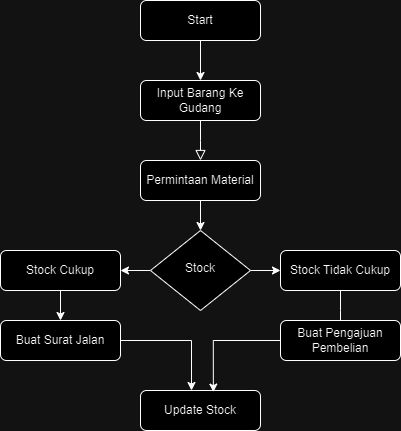

The diagram above was exported from draw.io. Its source (the exported page's mxGraphModel, read from the mxfile embedded in the PNG):
<mxGraphModel dx="1050" dy="522" grid="1" gridSize="10" guides="1" tooltips="1" connect="1" arrows="1" fold="1" page="1" pageScale="1" pageWidth="827" pageHeight="1169" math="0" shadow="0">
  <root>
    <mxCell id="WIyWlLk6GJQsqaUBKTNV-0" />
    <mxCell id="WIyWlLk6GJQsqaUBKTNV-1" parent="WIyWlLk6GJQsqaUBKTNV-0" />
    <mxCell id="WIyWlLk6GJQsqaUBKTNV-2" value="" style="rounded=0;html=1;jettySize=auto;orthogonalLoop=1;fontSize=11;endArrow=block;endFill=0;endSize=8;strokeWidth=1;shadow=0;labelBackgroundColor=none;edgeStyle=orthogonalEdgeStyle;" parent="WIyWlLk6GJQsqaUBKTNV-1" source="WIyWlLk6GJQsqaUBKTNV-3" edge="1">
      <mxGeometry relative="1" as="geometry">
        <mxPoint x="409" y="220" as="targetPoint" />
      </mxGeometry>
    </mxCell>
    <mxCell id="WIyWlLk6GJQsqaUBKTNV-3" value="Input Barang Ke Gudang" style="rounded=1;whiteSpace=wrap;html=1;fontSize=12;glass=0;strokeWidth=1;shadow=0;" parent="WIyWlLk6GJQsqaUBKTNV-1" vertex="1">
      <mxGeometry x="349" y="140" width="120" height="40" as="geometry" />
    </mxCell>
    <mxCell id="xPJHG2wuSVV28kTHTrur-12" style="edgeStyle=orthogonalEdgeStyle;rounded=0;orthogonalLoop=1;jettySize=auto;html=1;exitX=1;exitY=0.5;exitDx=0;exitDy=0;entryX=0;entryY=0.5;entryDx=0;entryDy=0;" edge="1" parent="WIyWlLk6GJQsqaUBKTNV-1" source="WIyWlLk6GJQsqaUBKTNV-10" target="WIyWlLk6GJQsqaUBKTNV-12">
      <mxGeometry relative="1" as="geometry" />
    </mxCell>
    <mxCell id="xPJHG2wuSVV28kTHTrur-13" style="edgeStyle=orthogonalEdgeStyle;rounded=0;orthogonalLoop=1;jettySize=auto;html=1;exitX=0;exitY=0.5;exitDx=0;exitDy=0;entryX=1;entryY=0.5;entryDx=0;entryDy=0;" edge="1" parent="WIyWlLk6GJQsqaUBKTNV-1" source="WIyWlLk6GJQsqaUBKTNV-10" target="WIyWlLk6GJQsqaUBKTNV-11">
      <mxGeometry relative="1" as="geometry" />
    </mxCell>
    <mxCell id="WIyWlLk6GJQsqaUBKTNV-10" value="Stock" style="rhombus;whiteSpace=wrap;html=1;shadow=0;fontFamily=Helvetica;fontSize=12;align=center;strokeWidth=1;spacing=6;spacingTop=-4;" parent="WIyWlLk6GJQsqaUBKTNV-1" vertex="1">
      <mxGeometry x="359" y="290" width="100" height="80" as="geometry" />
    </mxCell>
    <mxCell id="xPJHG2wuSVV28kTHTrur-5" style="edgeStyle=orthogonalEdgeStyle;rounded=0;orthogonalLoop=1;jettySize=auto;html=1;exitX=0.5;exitY=1;exitDx=0;exitDy=0;entryX=0.5;entryY=0;entryDx=0;entryDy=0;" edge="1" parent="WIyWlLk6GJQsqaUBKTNV-1" source="WIyWlLk6GJQsqaUBKTNV-11" target="xPJHG2wuSVV28kTHTrur-4">
      <mxGeometry relative="1" as="geometry" />
    </mxCell>
    <mxCell id="WIyWlLk6GJQsqaUBKTNV-11" value="Stock Cukup" style="rounded=1;whiteSpace=wrap;html=1;fontSize=12;glass=0;strokeWidth=1;shadow=0;" parent="WIyWlLk6GJQsqaUBKTNV-1" vertex="1">
      <mxGeometry x="209" y="310" width="120" height="40" as="geometry" />
    </mxCell>
    <mxCell id="xPJHG2wuSVV28kTHTrur-8" style="edgeStyle=orthogonalEdgeStyle;rounded=0;orthogonalLoop=1;jettySize=auto;html=1;exitX=0.5;exitY=1;exitDx=0;exitDy=0;" edge="1" parent="WIyWlLk6GJQsqaUBKTNV-1" source="WIyWlLk6GJQsqaUBKTNV-12">
      <mxGeometry relative="1" as="geometry">
        <mxPoint x="549" y="390" as="targetPoint" />
      </mxGeometry>
    </mxCell>
    <mxCell id="WIyWlLk6GJQsqaUBKTNV-12" value="Stock Tidak Cukup" style="rounded=1;whiteSpace=wrap;html=1;fontSize=12;glass=0;strokeWidth=1;shadow=0;" parent="WIyWlLk6GJQsqaUBKTNV-1" vertex="1">
      <mxGeometry x="489" y="310" width="120" height="40" as="geometry" />
    </mxCell>
    <mxCell id="xPJHG2wuSVV28kTHTrur-1" style="edgeStyle=orthogonalEdgeStyle;rounded=0;orthogonalLoop=1;jettySize=auto;html=1;exitX=0.5;exitY=1;exitDx=0;exitDy=0;entryX=0.5;entryY=0;entryDx=0;entryDy=0;" edge="1" parent="WIyWlLk6GJQsqaUBKTNV-1" source="xPJHG2wuSVV28kTHTrur-0" target="WIyWlLk6GJQsqaUBKTNV-3">
      <mxGeometry relative="1" as="geometry" />
    </mxCell>
    <mxCell id="xPJHG2wuSVV28kTHTrur-0" value="Start" style="rounded=1;whiteSpace=wrap;html=1;fontSize=12;glass=0;strokeWidth=1;shadow=0;" vertex="1" parent="WIyWlLk6GJQsqaUBKTNV-1">
      <mxGeometry x="349" y="60" width="120" height="40" as="geometry" />
    </mxCell>
    <mxCell id="xPJHG2wuSVV28kTHTrur-3" style="edgeStyle=orthogonalEdgeStyle;rounded=0;orthogonalLoop=1;jettySize=auto;html=1;exitX=0.5;exitY=1;exitDx=0;exitDy=0;entryX=0.5;entryY=0;entryDx=0;entryDy=0;" edge="1" parent="WIyWlLk6GJQsqaUBKTNV-1" source="xPJHG2wuSVV28kTHTrur-2" target="WIyWlLk6GJQsqaUBKTNV-10">
      <mxGeometry relative="1" as="geometry" />
    </mxCell>
    <mxCell id="xPJHG2wuSVV28kTHTrur-2" value="Permintaan Material" style="rounded=1;whiteSpace=wrap;html=1;fontSize=12;glass=0;strokeWidth=1;shadow=0;" vertex="1" parent="WIyWlLk6GJQsqaUBKTNV-1">
      <mxGeometry x="349" y="220" width="120" height="40" as="geometry" />
    </mxCell>
    <mxCell id="xPJHG2wuSVV28kTHTrur-7" style="edgeStyle=orthogonalEdgeStyle;rounded=0;orthogonalLoop=1;jettySize=auto;html=1;" edge="1" parent="WIyWlLk6GJQsqaUBKTNV-1" source="xPJHG2wuSVV28kTHTrur-4" target="xPJHG2wuSVV28kTHTrur-6">
      <mxGeometry relative="1" as="geometry">
        <Array as="points">
          <mxPoint x="400" y="400" />
        </Array>
      </mxGeometry>
    </mxCell>
    <mxCell id="xPJHG2wuSVV28kTHTrur-4" value="Buat Surat Jalan" style="rounded=1;whiteSpace=wrap;html=1;fontSize=12;glass=0;strokeWidth=1;shadow=0;" vertex="1" parent="WIyWlLk6GJQsqaUBKTNV-1">
      <mxGeometry x="209" y="380" width="120" height="40" as="geometry" />
    </mxCell>
    <mxCell id="xPJHG2wuSVV28kTHTrur-6" value="Update Stock" style="rounded=1;whiteSpace=wrap;html=1;fontSize=12;glass=0;strokeWidth=1;shadow=0;" vertex="1" parent="WIyWlLk6GJQsqaUBKTNV-1">
      <mxGeometry x="349" y="450" width="120" height="40" as="geometry" />
    </mxCell>
    <mxCell id="xPJHG2wuSVV28kTHTrur-9" value="Buat Pengajuan Pembelian" style="rounded=1;whiteSpace=wrap;html=1;fontSize=12;glass=0;strokeWidth=1;shadow=0;" vertex="1" parent="WIyWlLk6GJQsqaUBKTNV-1">
      <mxGeometry x="489" y="380" width="120" height="40" as="geometry" />
    </mxCell>
    <mxCell id="xPJHG2wuSVV28kTHTrur-10" style="edgeStyle=orthogonalEdgeStyle;rounded=0;orthogonalLoop=1;jettySize=auto;html=1;entryX=0.607;entryY=0.04;entryDx=0;entryDy=0;entryPerimeter=0;" edge="1" parent="WIyWlLk6GJQsqaUBKTNV-1" source="xPJHG2wuSVV28kTHTrur-9" target="xPJHG2wuSVV28kTHTrur-6">
      <mxGeometry relative="1" as="geometry" />
    </mxCell>
  </root>
</mxGraphModel>